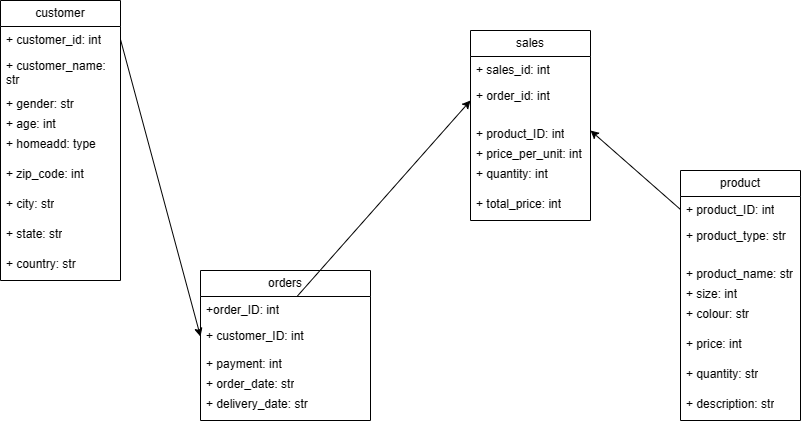

The diagram above was exported from draw.io. Its source (the exported page's mxGraphModel, read from the mxfile embedded in the PNG):
<mxGraphModel dx="996" dy="549" grid="1" gridSize="10" guides="1" tooltips="1" connect="1" arrows="1" fold="1" page="1" pageScale="1" pageWidth="850" pageHeight="1100" math="0" shadow="0">
  <root>
    <mxCell id="0" />
    <mxCell id="1" parent="0" />
    <mxCell id="biTKOyxONMguzoa1E48S-1" value="customer" style="swimlane;fontStyle=0;childLayout=stackLayout;horizontal=1;startSize=26;fillColor=none;horizontalStack=0;resizeParent=1;resizeParentMax=0;resizeLast=0;collapsible=1;marginBottom=0;whiteSpace=wrap;html=1;" parent="1" vertex="1">
      <mxGeometry x="70" y="80" width="120" height="280" as="geometry" />
    </mxCell>
    <mxCell id="biTKOyxONMguzoa1E48S-2" value="+ customer_id: int" style="text;strokeColor=none;fillColor=none;align=left;verticalAlign=top;spacingLeft=4;spacingRight=4;overflow=hidden;rotatable=0;points=[[0,0.5],[1,0.5]];portConstraint=eastwest;whiteSpace=wrap;html=1;" parent="biTKOyxONMguzoa1E48S-1" vertex="1">
      <mxGeometry y="26" width="120" height="26" as="geometry" />
    </mxCell>
    <mxCell id="biTKOyxONMguzoa1E48S-3" value="+ customer_name: str" style="text;strokeColor=none;fillColor=none;align=left;verticalAlign=top;spacingLeft=4;spacingRight=4;overflow=hidden;rotatable=0;points=[[0,0.5],[1,0.5]];portConstraint=eastwest;whiteSpace=wrap;html=1;" parent="biTKOyxONMguzoa1E48S-1" vertex="1">
      <mxGeometry y="52" width="120" height="38" as="geometry" />
    </mxCell>
    <mxCell id="biTKOyxONMguzoa1E48S-4" value="+ gender: str" style="text;strokeColor=none;fillColor=none;align=left;verticalAlign=top;spacingLeft=4;spacingRight=4;overflow=hidden;rotatable=0;points=[[0,0.5],[1,0.5]];portConstraint=eastwest;whiteSpace=wrap;html=1;" parent="biTKOyxONMguzoa1E48S-1" vertex="1">
      <mxGeometry y="90" width="120" height="20" as="geometry" />
    </mxCell>
    <mxCell id="biTKOyxONMguzoa1E48S-6" value="+ age: int" style="text;strokeColor=none;fillColor=none;align=left;verticalAlign=top;spacingLeft=4;spacingRight=4;overflow=hidden;rotatable=0;points=[[0,0.5],[1,0.5]];portConstraint=eastwest;whiteSpace=wrap;html=1;" parent="biTKOyxONMguzoa1E48S-1" vertex="1">
      <mxGeometry y="110" width="120" height="20" as="geometry" />
    </mxCell>
    <mxCell id="biTKOyxONMguzoa1E48S-5" value="+ homeadd: type" style="text;strokeColor=none;fillColor=none;align=left;verticalAlign=top;spacingLeft=4;spacingRight=4;overflow=hidden;rotatable=0;points=[[0,0.5],[1,0.5]];portConstraint=eastwest;whiteSpace=wrap;html=1;" parent="biTKOyxONMguzoa1E48S-1" vertex="1">
      <mxGeometry y="130" width="120" height="30" as="geometry" />
    </mxCell>
    <mxCell id="biTKOyxONMguzoa1E48S-13" value="+ zip_code:&amp;nbsp;int" style="text;strokeColor=none;fillColor=none;align=left;verticalAlign=top;spacingLeft=4;spacingRight=4;overflow=hidden;rotatable=0;points=[[0,0.5],[1,0.5]];portConstraint=eastwest;whiteSpace=wrap;html=1;" parent="biTKOyxONMguzoa1E48S-1" vertex="1">
      <mxGeometry y="160" width="120" height="30" as="geometry" />
    </mxCell>
    <mxCell id="biTKOyxONMguzoa1E48S-14" value="+ city:&amp;nbsp;str" style="text;strokeColor=none;fillColor=none;align=left;verticalAlign=top;spacingLeft=4;spacingRight=4;overflow=hidden;rotatable=0;points=[[0,0.5],[1,0.5]];portConstraint=eastwest;whiteSpace=wrap;html=1;" parent="biTKOyxONMguzoa1E48S-1" vertex="1">
      <mxGeometry y="190" width="120" height="30" as="geometry" />
    </mxCell>
    <mxCell id="biTKOyxONMguzoa1E48S-15" value="+ state: str" style="text;strokeColor=none;fillColor=none;align=left;verticalAlign=top;spacingLeft=4;spacingRight=4;overflow=hidden;rotatable=0;points=[[0,0.5],[1,0.5]];portConstraint=eastwest;whiteSpace=wrap;html=1;" parent="biTKOyxONMguzoa1E48S-1" vertex="1">
      <mxGeometry y="220" width="120" height="30" as="geometry" />
    </mxCell>
    <mxCell id="biTKOyxONMguzoa1E48S-16" value="+ country: str" style="text;strokeColor=none;fillColor=none;align=left;verticalAlign=top;spacingLeft=4;spacingRight=4;overflow=hidden;rotatable=0;points=[[0,0.5],[1,0.5]];portConstraint=eastwest;whiteSpace=wrap;html=1;" parent="biTKOyxONMguzoa1E48S-1" vertex="1">
      <mxGeometry y="250" width="120" height="30" as="geometry" />
    </mxCell>
    <mxCell id="biTKOyxONMguzoa1E48S-31" value="product" style="swimlane;fontStyle=0;childLayout=stackLayout;horizontal=1;startSize=26;fillColor=none;horizontalStack=0;resizeParent=1;resizeParentMax=0;resizeLast=0;collapsible=1;marginBottom=0;whiteSpace=wrap;html=1;" parent="1" vertex="1">
      <mxGeometry x="750" y="250" width="120" height="250" as="geometry" />
    </mxCell>
    <mxCell id="biTKOyxONMguzoa1E48S-32" value="+ product_ID: int" style="text;strokeColor=none;fillColor=none;align=left;verticalAlign=top;spacingLeft=4;spacingRight=4;overflow=hidden;rotatable=0;points=[[0,0.5],[1,0.5]];portConstraint=eastwest;whiteSpace=wrap;html=1;" parent="biTKOyxONMguzoa1E48S-31" vertex="1">
      <mxGeometry y="26" width="120" height="26" as="geometry" />
    </mxCell>
    <mxCell id="biTKOyxONMguzoa1E48S-33" value="+ product_type: str" style="text;strokeColor=none;fillColor=none;align=left;verticalAlign=top;spacingLeft=4;spacingRight=4;overflow=hidden;rotatable=0;points=[[0,0.5],[1,0.5]];portConstraint=eastwest;whiteSpace=wrap;html=1;" parent="biTKOyxONMguzoa1E48S-31" vertex="1">
      <mxGeometry y="52" width="120" height="38" as="geometry" />
    </mxCell>
    <mxCell id="biTKOyxONMguzoa1E48S-34" value="+ product_name: str" style="text;strokeColor=none;fillColor=none;align=left;verticalAlign=top;spacingLeft=4;spacingRight=4;overflow=hidden;rotatable=0;points=[[0,0.5],[1,0.5]];portConstraint=eastwest;whiteSpace=wrap;html=1;" parent="biTKOyxONMguzoa1E48S-31" vertex="1">
      <mxGeometry y="90" width="120" height="20" as="geometry" />
    </mxCell>
    <mxCell id="biTKOyxONMguzoa1E48S-35" value="+ size: int" style="text;strokeColor=none;fillColor=none;align=left;verticalAlign=top;spacingLeft=4;spacingRight=4;overflow=hidden;rotatable=0;points=[[0,0.5],[1,0.5]];portConstraint=eastwest;whiteSpace=wrap;html=1;" parent="biTKOyxONMguzoa1E48S-31" vertex="1">
      <mxGeometry y="110" width="120" height="20" as="geometry" />
    </mxCell>
    <mxCell id="biTKOyxONMguzoa1E48S-36" value="+ colour: str" style="text;strokeColor=none;fillColor=none;align=left;verticalAlign=top;spacingLeft=4;spacingRight=4;overflow=hidden;rotatable=0;points=[[0,0.5],[1,0.5]];portConstraint=eastwest;whiteSpace=wrap;html=1;" parent="biTKOyxONMguzoa1E48S-31" vertex="1">
      <mxGeometry y="130" width="120" height="30" as="geometry" />
    </mxCell>
    <mxCell id="biTKOyxONMguzoa1E48S-37" value="+ price:&amp;nbsp;int" style="text;strokeColor=none;fillColor=none;align=left;verticalAlign=top;spacingLeft=4;spacingRight=4;overflow=hidden;rotatable=0;points=[[0,0.5],[1,0.5]];portConstraint=eastwest;whiteSpace=wrap;html=1;" parent="biTKOyxONMguzoa1E48S-31" vertex="1">
      <mxGeometry y="160" width="120" height="30" as="geometry" />
    </mxCell>
    <mxCell id="biTKOyxONMguzoa1E48S-38" value="+ quantity:&amp;nbsp;str" style="text;strokeColor=none;fillColor=none;align=left;verticalAlign=top;spacingLeft=4;spacingRight=4;overflow=hidden;rotatable=0;points=[[0,0.5],[1,0.5]];portConstraint=eastwest;whiteSpace=wrap;html=1;" parent="biTKOyxONMguzoa1E48S-31" vertex="1">
      <mxGeometry y="190" width="120" height="30" as="geometry" />
    </mxCell>
    <mxCell id="biTKOyxONMguzoa1E48S-39" value="+ description: str" style="text;strokeColor=none;fillColor=none;align=left;verticalAlign=top;spacingLeft=4;spacingRight=4;overflow=hidden;rotatable=0;points=[[0,0.5],[1,0.5]];portConstraint=eastwest;whiteSpace=wrap;html=1;" parent="biTKOyxONMguzoa1E48S-31" vertex="1">
      <mxGeometry y="220" width="120" height="30" as="geometry" />
    </mxCell>
    <mxCell id="biTKOyxONMguzoa1E48S-41" value="sales" style="swimlane;fontStyle=0;childLayout=stackLayout;horizontal=1;startSize=26;fillColor=none;horizontalStack=0;resizeParent=1;resizeParentMax=0;resizeLast=0;collapsible=1;marginBottom=0;whiteSpace=wrap;html=1;" parent="1" vertex="1">
      <mxGeometry x="540" y="110" width="120" height="190" as="geometry" />
    </mxCell>
    <mxCell id="biTKOyxONMguzoa1E48S-42" value="+ sales_id: int" style="text;strokeColor=none;fillColor=none;align=left;verticalAlign=top;spacingLeft=4;spacingRight=4;overflow=hidden;rotatable=0;points=[[0,0.5],[1,0.5]];portConstraint=eastwest;whiteSpace=wrap;html=1;" parent="biTKOyxONMguzoa1E48S-41" vertex="1">
      <mxGeometry y="26" width="120" height="26" as="geometry" />
    </mxCell>
    <mxCell id="biTKOyxONMguzoa1E48S-43" value="+ order_id: int" style="text;strokeColor=none;fillColor=none;align=left;verticalAlign=top;spacingLeft=4;spacingRight=4;overflow=hidden;rotatable=0;points=[[0,0.5],[1,0.5]];portConstraint=eastwest;whiteSpace=wrap;html=1;" parent="biTKOyxONMguzoa1E48S-41" vertex="1">
      <mxGeometry y="52" width="120" height="38" as="geometry" />
    </mxCell>
    <mxCell id="biTKOyxONMguzoa1E48S-44" value="+ product_ID: int" style="text;strokeColor=none;fillColor=none;align=left;verticalAlign=top;spacingLeft=4;spacingRight=4;overflow=hidden;rotatable=0;points=[[0,0.5],[1,0.5]];portConstraint=eastwest;whiteSpace=wrap;html=1;" parent="biTKOyxONMguzoa1E48S-41" vertex="1">
      <mxGeometry y="90" width="120" height="20" as="geometry" />
    </mxCell>
    <mxCell id="biTKOyxONMguzoa1E48S-45" value="+ price_per_unit: int" style="text;strokeColor=none;fillColor=none;align=left;verticalAlign=top;spacingLeft=4;spacingRight=4;overflow=hidden;rotatable=0;points=[[0,0.5],[1,0.5]];portConstraint=eastwest;whiteSpace=wrap;html=1;" parent="biTKOyxONMguzoa1E48S-41" vertex="1">
      <mxGeometry y="110" width="120" height="20" as="geometry" />
    </mxCell>
    <mxCell id="biTKOyxONMguzoa1E48S-46" value="+ quantity: int" style="text;strokeColor=none;fillColor=none;align=left;verticalAlign=top;spacingLeft=4;spacingRight=4;overflow=hidden;rotatable=0;points=[[0,0.5],[1,0.5]];portConstraint=eastwest;whiteSpace=wrap;html=1;" parent="biTKOyxONMguzoa1E48S-41" vertex="1">
      <mxGeometry y="130" width="120" height="30" as="geometry" />
    </mxCell>
    <mxCell id="biTKOyxONMguzoa1E48S-47" value="+ total_price:&amp;nbsp;int" style="text;strokeColor=none;fillColor=none;align=left;verticalAlign=top;spacingLeft=4;spacingRight=4;overflow=hidden;rotatable=0;points=[[0,0.5],[1,0.5]];portConstraint=eastwest;whiteSpace=wrap;html=1;" parent="biTKOyxONMguzoa1E48S-41" vertex="1">
      <mxGeometry y="160" width="120" height="30" as="geometry" />
    </mxCell>
    <mxCell id="biTKOyxONMguzoa1E48S-20" value="orders" style="swimlane;fontStyle=0;childLayout=stackLayout;horizontal=1;startSize=26;fillColor=none;horizontalStack=0;resizeParent=1;resizeParentMax=0;resizeLast=0;collapsible=1;marginBottom=0;whiteSpace=wrap;html=1;" parent="1" vertex="1">
      <mxGeometry x="270" y="350" width="170" height="150" as="geometry" />
    </mxCell>
    <mxCell id="biTKOyxONMguzoa1E48S-21" value="+order_ID: int" style="text;strokeColor=none;fillColor=none;align=left;verticalAlign=top;spacingLeft=4;spacingRight=4;overflow=hidden;rotatable=0;points=[[0,0.5],[1,0.5]];portConstraint=eastwest;whiteSpace=wrap;html=1;" parent="biTKOyxONMguzoa1E48S-20" vertex="1">
      <mxGeometry y="26" width="170" height="26" as="geometry" />
    </mxCell>
    <mxCell id="biTKOyxONMguzoa1E48S-22" value="+ customer_ID: int" style="text;strokeColor=none;fillColor=none;align=left;verticalAlign=top;spacingLeft=4;spacingRight=4;overflow=hidden;rotatable=0;points=[[0,0.5],[1,0.5]];portConstraint=eastwest;whiteSpace=wrap;html=1;" parent="biTKOyxONMguzoa1E48S-20" vertex="1">
      <mxGeometry y="52" width="170" height="28" as="geometry" />
    </mxCell>
    <mxCell id="biTKOyxONMguzoa1E48S-23" value="+ payment: int" style="text;strokeColor=none;fillColor=none;align=left;verticalAlign=top;spacingLeft=4;spacingRight=4;overflow=hidden;rotatable=0;points=[[0,0.5],[1,0.5]];portConstraint=eastwest;whiteSpace=wrap;html=1;" parent="biTKOyxONMguzoa1E48S-20" vertex="1">
      <mxGeometry y="80" width="170" height="20" as="geometry" />
    </mxCell>
    <mxCell id="biTKOyxONMguzoa1E48S-24" value="+ order_date: str" style="text;strokeColor=none;fillColor=none;align=left;verticalAlign=top;spacingLeft=4;spacingRight=4;overflow=hidden;rotatable=0;points=[[0,0.5],[1,0.5]];portConstraint=eastwest;whiteSpace=wrap;html=1;" parent="biTKOyxONMguzoa1E48S-20" vertex="1">
      <mxGeometry y="100" width="170" height="20" as="geometry" />
    </mxCell>
    <mxCell id="biTKOyxONMguzoa1E48S-25" value="+ delivery_date: str" style="text;strokeColor=none;fillColor=none;align=left;verticalAlign=top;spacingLeft=4;spacingRight=4;overflow=hidden;rotatable=0;points=[[0,0.5],[1,0.5]];portConstraint=eastwest;whiteSpace=wrap;html=1;" parent="biTKOyxONMguzoa1E48S-20" vertex="1">
      <mxGeometry y="120" width="170" height="30" as="geometry" />
    </mxCell>
    <mxCell id="biTKOyxONMguzoa1E48S-30" value="" style="endArrow=classic;html=1;rounded=0;entryX=0;entryY=0.5;entryDx=0;entryDy=0;exitX=1;exitY=0.5;exitDx=0;exitDy=0;" parent="1" source="biTKOyxONMguzoa1E48S-2" target="biTKOyxONMguzoa1E48S-22" edge="1">
      <mxGeometry width="50" height="50" relative="1" as="geometry">
        <mxPoint x="360" y="210" as="sourcePoint" />
        <mxPoint x="410" y="160" as="targetPoint" />
      </mxGeometry>
    </mxCell>
    <mxCell id="biTKOyxONMguzoa1E48S-51" value="" style="endArrow=classic;html=1;rounded=0;entryX=1;entryY=0.5;entryDx=0;entryDy=0;exitX=0;exitY=0.5;exitDx=0;exitDy=0;" parent="1" source="biTKOyxONMguzoa1E48S-32" target="biTKOyxONMguzoa1E48S-44" edge="1">
      <mxGeometry width="50" height="50" relative="1" as="geometry">
        <mxPoint x="340" y="530" as="sourcePoint" />
        <mxPoint x="390" y="480" as="targetPoint" />
      </mxGeometry>
    </mxCell>
    <mxCell id="biTKOyxONMguzoa1E48S-52" value="" style="endArrow=classic;html=1;rounded=0;" parent="1" source="biTKOyxONMguzoa1E48S-21" edge="1">
      <mxGeometry width="50" height="50" relative="1" as="geometry">
        <mxPoint x="640" y="160" as="sourcePoint" />
        <mxPoint x="540" y="180" as="targetPoint" />
      </mxGeometry>
    </mxCell>
  </root>
</mxGraphModel>